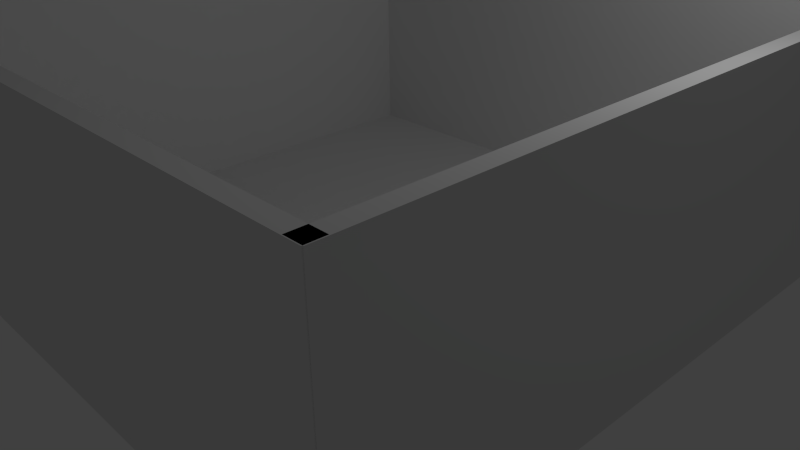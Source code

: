 # Source: room.blend  (saved by Blender 2.75.0; exported with 4.5.12 LTS)
import bpy
from mathutils import Matrix  # noqa: F401  (used for matrix-valued properties, if any)

bpy.ops.wm.read_factory_settings(use_empty=True)
scene = bpy.context.scene
scene.name = 'Scene'

# ---- collections
col_collection_1 = bpy.data.collections.new('Collection 1'); scene.collection.children.link(col_collection_1)

# ---- world
world_world = bpy.data.worlds.new('World'); scene.world = world_world
world_world.color = (0.05088, 0.05088, 0.05088)
world_world.use_sun_shadow = False
world_world.sun_shadow_jitter_overblur = 0.0
world_world.cycles.sampling_method = 'MANUAL'
world_world.cycles.sample_map_resolution = 256

# ---- cameras
cam_camera = bpy.data.cameras.new('Camera')
cam_camera.clip_end = 100.0
cam_camera.lens = 35.0
cam_camera.sensor_width = 32.0
cam_camera.sensor_height = 18.0
cam_camera.ortho_scale = 7.314
cam_camera.dof.focus_distance = 0.0
cam_camera.dof.aperture_fstop = 128.0

# ---- lights
light_lamp = bpy.data.lights.new('Lamp', 'POINT')
light_lamp.transmission_factor = 0.0
light_lamp.cutoff_distance = 30.0
light_lamp.energy = 100.0
light_lamp.shadow_buffer_clip_start = 1.001
light_lamp.shadow_soft_size = 0.1
light_lamp.shadow_maximum_resolution = 0.006
light_lamp.use_absolute_resolution = True
light_lamp.cycles.use_multiple_importance_sampling = False

# ---- meshes
me_cube_002 = bpy.data.meshes.new('Cube.002')
me_cube_002.from_pydata([(-1.0, -1.0, -1.0), (-1.0, -1.0, 31.0), (-1.0, 1.0, -1.0), (-1.0, 1.0, 31.0), (1.0, -1.0, -1.0), (1.0, -1.0, 31.0), (1.0, 1.0, -1.0), (1.0, 1.0, 31.0)], [], [(1, 3, 2, 0), (3, 7, 6, 2), (7, 5, 4, 6), (5, 1, 0, 4), (0, 2, 6, 4), (5, 7, 3, 1)])
me_cube_002.use_remesh_preserve_volume = False
me_cube_002.use_remesh_preserve_attributes = False
me_cube_002.use_mirror_vertex_groups = False
me_cube_002.update()
me_plane = bpy.data.meshes.new('Plane')
me_plane.from_pydata([(-1.0, -1.0, 0.0), (1.0, -1.0, 0.0), (-1.0, 1.0, 0.0), (1.0, 1.0, 0.0)], [], [(0, 1, 3, 2)])
me_plane.use_remesh_preserve_volume = False
me_plane.use_remesh_preserve_attributes = False
me_plane.use_mirror_vertex_groups = False
me_plane.update()
me_cube_003 = bpy.data.meshes.new('Cube.003')
me_cube_003.from_pydata([(-1.0, -1.0, -1.0), (-1.0, -1.0, 31.0), (-1.0, 1.0, -1.0), (-1.0, 1.0, 31.0), (1.0, -1.0, -1.0), (1.0, -1.0, 31.0), (1.0, 1.0, -1.0), (1.0, 1.0, 31.0)], [], [(1, 3, 2, 0), (3, 7, 6, 2), (7, 5, 4, 6), (5, 1, 0, 4), (0, 2, 6, 4), (5, 7, 3, 1)])
me_cube_003.use_remesh_preserve_volume = False
me_cube_003.use_remesh_preserve_attributes = False
me_cube_003.use_mirror_vertex_groups = False
me_cube_003.update()
me_cube_004 = bpy.data.meshes.new('Cube.004')
me_cube_004.from_pydata([(-1.0, -1.0, -1.0), (-1.0, -1.0, 31.0), (-1.0, 1.0, -1.0), (-1.0, 1.0, 31.0), (1.0, -1.0, -1.0), (1.0, -1.0, 31.0), (1.0, 1.0, -1.0), (1.0, 1.0, 31.0)], [], [(1, 3, 2, 0), (3, 7, 6, 2), (7, 5, 4, 6), (5, 1, 0, 4), (0, 2, 6, 4), (5, 7, 3, 1)])
me_cube_004.use_remesh_preserve_volume = False
me_cube_004.use_remesh_preserve_attributes = False
me_cube_004.use_mirror_vertex_groups = False
me_cube_004.update()
me_cube_005 = bpy.data.meshes.new('Cube.005')
me_cube_005.from_pydata([(-1.0, -1.0, -1.0), (-1.0, -1.0, 31.0), (-1.0, 1.0, -1.0), (-1.0, 1.0, 31.0), (1.0, -1.0, -1.0), (1.0, -1.0, 31.0), (1.0, 1.0, -1.0), (1.0, 1.0, 31.0)], [], [(1, 3, 2, 0), (3, 7, 6, 2), (7, 5, 4, 6), (5, 1, 0, 4), (0, 2, 6, 4), (5, 7, 3, 1)])
me_cube_005.use_remesh_preserve_volume = False
me_cube_005.use_remesh_preserve_attributes = False
me_cube_005.use_mirror_vertex_groups = False
me_cube_005.update()

# ---- objects
ob_cube = bpy.data.objects.new('Cube', me_cube_002)
ob_plane = bpy.data.objects.new('Plane', me_plane)
ob_lamp = bpy.data.objects.new('Lamp', light_lamp)
ob_camera = bpy.data.objects.new('Camera', cam_camera)
ob_cube_001 = bpy.data.objects.new('Cube.001', me_cube_003)
ob_cube_002 = bpy.data.objects.new('Cube.002', me_cube_004)
ob_cube_003 = bpy.data.objects.new('Cube.003', me_cube_005)

# ---- transforms, parenting, visibility, modifiers, constraints
ob_cube.location = (-3.9, 0.0, 0.0)
ob_cube.scale = (0.1, 3.99, 0.1)
ob_cube.lineart.crease_threshold = 0.0
ob_plane.location = (0.0, 0.0, 0.0)
ob_plane.scale = (4.0, 4.0, 4.0)
ob_plane.lineart.crease_threshold = 0.0
ob_lamp.location = (4.076, 1.005, 5.904)
ob_lamp.rotation_euler = (0.6503, 0.05522, 1.866)
ob_lamp.lock_rotations_4d = False
ob_lamp.empty_display_type = 'ARROWS'
ob_lamp.color = (0.0, 0.0, 0.0, 0.0)
ob_lamp.lineart.crease_threshold = 0.0
ob_camera.location = (7.481, -6.508, 5.344)
ob_camera.rotation_euler = (1.109, 0.01082, 0.8149)
ob_camera.lock_rotations_4d = False
ob_camera.empty_display_type = 'ARROWS'
ob_camera.color = (0.0, 0.0, 0.0, 0.0)
ob_camera.display_type = 'WIRE'
ob_camera.lineart.crease_threshold = 0.0
ob_cube_001.location = (3.9, 0.0, 0.0)
ob_cube_001.scale = (0.1, 3.99, 0.1)
ob_cube_001.lineart.crease_threshold = 0.0
ob_cube_002.location = (0.0, 3.9, 0.0)
ob_cube_002.rotation_euler = (0.0, -0.0, 1.571)
ob_cube_002.scale = (0.1, 3.99, 0.1)
ob_cube_002.lineart.crease_threshold = 0.0
ob_cube_003.location = (0.0, -3.9, 0.0)
ob_cube_003.rotation_euler = (0.0, -0.0, 1.571)
ob_cube_003.scale = (0.1, 3.99, 0.1)
ob_cube_003.lineart.crease_threshold = 0.0

# ---- collection membership
col_collection_1.objects.link(ob_cube)
col_collection_1.objects.link(ob_plane)
col_collection_1.objects.link(ob_lamp)
col_collection_1.objects.link(ob_camera)
col_collection_1.objects.link(ob_cube_001)
col_collection_1.objects.link(ob_cube_002)
col_collection_1.objects.link(ob_cube_003)

# ---- scene / render settings (as saved in the file)
scene.camera = ob_camera
scene.frame_start = 1; scene.frame_end = 250; scene.frame_set(1)
scene.render.engine = 'BLENDER_EEVEE_NEXT'
scene.render.resolution_percentage = 50
scene.render.dither_intensity = 0.0
scene.cycles.use_denoising = False
scene.cycles.samples = 10
scene.cycles.sampling_pattern = 'TABULATED_SOBOL'
scene.cycles.light_sampling_threshold = 0.0
scene.cycles.use_adaptive_sampling = False
scene.cycles.use_light_tree = False
scene.cycles.blur_glossy = 0.0
scene.cycles.pixel_filter_type = 'GAUSSIAN'
scene.cycles.sample_clamp_indirect = 0.0
scene.view_settings.view_transform = 'Standard'
bpy.context.view_layer.update()
